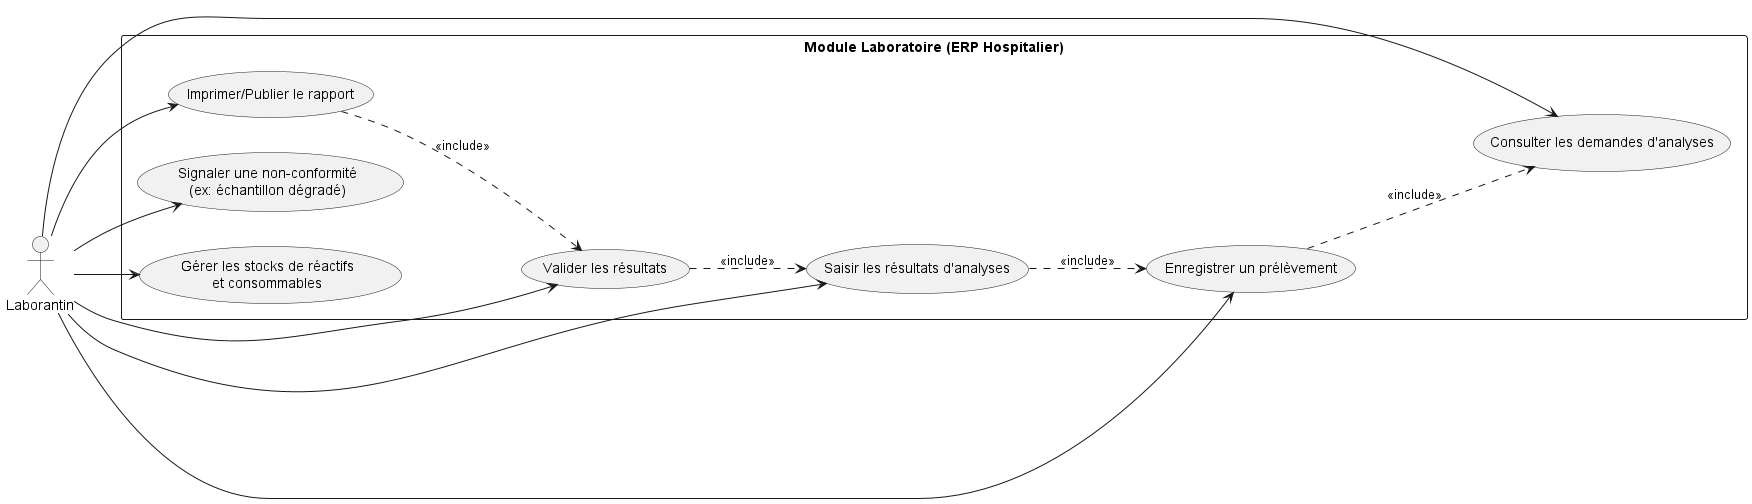

The diagram above was rendered by PlantUML. Its source (embedded in the PNG):
@startuml
left to right direction
skinparam packageStyle rectangle

actor "Laborantin" as Labo

package "Module Laboratoire (ERP Hospitalier)" {
  usecase "Consulter les demandes d'analyses" as UC1
  usecase "Enregistrer un prélèvement" as UC2
  usecase "Saisir les résultats d'analyses" as UC3
  usecase "Valider les résultats" as UC4
  usecase "Imprimer/Publier le rapport" as UC5
  usecase "Signaler une non-conformité\n(ex: échantillon dégradé)" as UC6
  usecase "Gérer les stocks de réactifs\net consommables" as UC7
}

Labo --> UC1
Labo --> UC2
Labo --> UC3
Labo --> UC4
Labo --> UC5
Labo --> UC6
Labo --> UC7

' Relations de dépendance (includes) pour montrer la logique du flux
UC2 ..> UC1 : <<include>>
UC3 ..> UC2 : <<include>>
UC4 ..> UC3 : <<include>>
UC5 ..> UC4 : <<include>>

@enduml